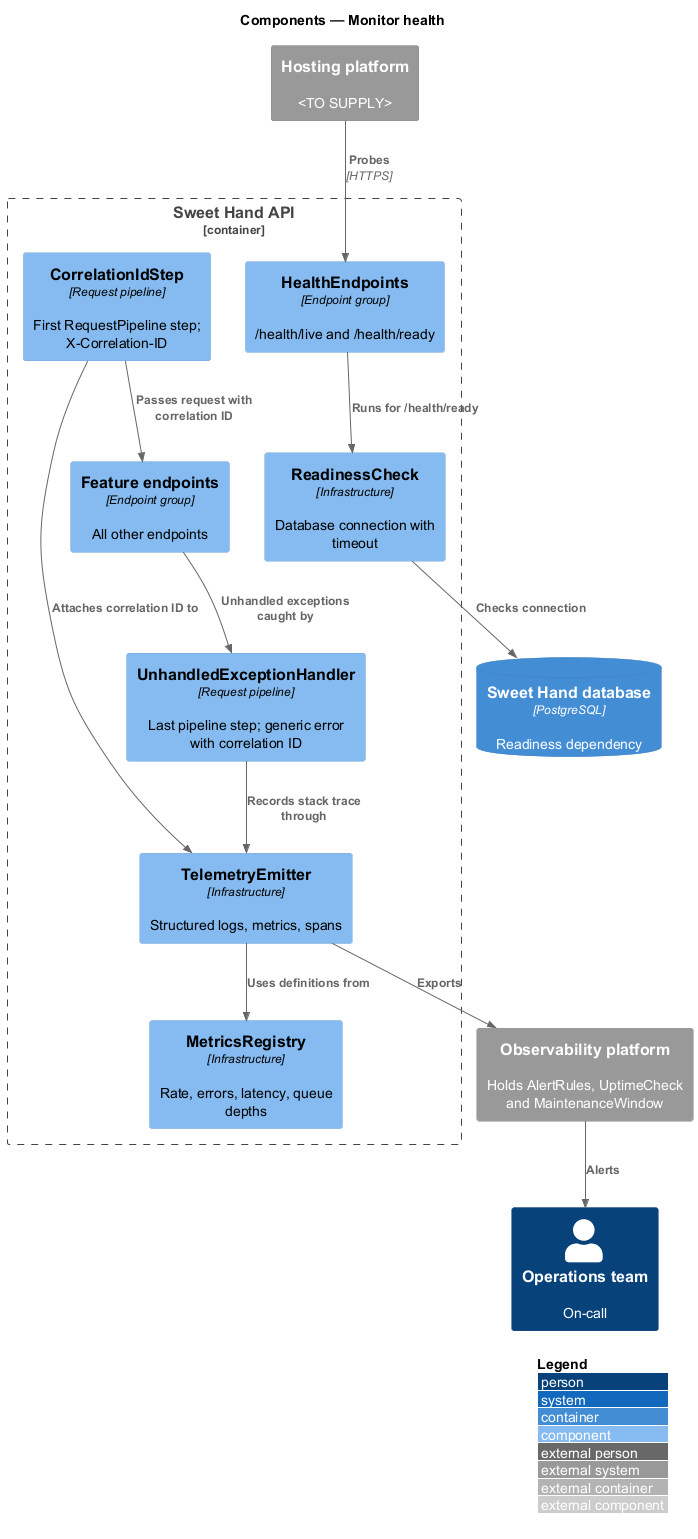

The diagram above was rendered by PlantUML. Its source (embedded in the PNG):
@startuml
!include <C4/C4_Component>
LAYOUT_WITH_LEGEND()
title Components — Monitor health

System_Ext(hosting, "Hosting platform", "<TO SUPPLY>")
System_Ext(obs, "Observability platform", "Holds AlertRules, UptimeCheck and MaintenanceWindow")
Person(ops, "Operations team", "On-call")
Container_Boundary(api, "Sweet Hand API") {
  Component(health, "HealthEndpoints", "Endpoint group", "/health/live and /health/ready")
  Component(ready, "ReadinessCheck", "Infrastructure", "Database connection with timeout")
  Component(corr, "CorrelationIdStep", "Request pipeline", "First RequestPipeline step; X-Correlation-ID")
  Component(endpoints, "Feature endpoints", "Endpoint group", "All other endpoints")
  Component(exc, "UnhandledExceptionHandler", "Request pipeline", "Last pipeline step; generic error with correlation ID")
  Component(tele, "TelemetryEmitter", "Infrastructure", "Structured logs, metrics, spans")
  Component(metrics, "MetricsRegistry", "Infrastructure", "Rate, errors, latency, queue depths")
}
ContainerDb(db, "Sweet Hand database", "PostgreSQL", "Readiness dependency")

Rel(hosting, health, "Probes", "HTTPS")
Rel(health, ready, "Runs for /health/ready")
Rel(ready, db, "Checks connection")
Rel(corr, endpoints, "Passes request with correlation ID")
Rel(endpoints, exc, "Unhandled exceptions caught by")
Rel(corr, tele, "Attaches correlation ID to")
Rel(exc, tele, "Records stack trace through")
Rel(tele, metrics, "Uses definitions from")
Rel(tele, obs, "Exports")
Rel(obs, ops, "Alerts")
@enduml